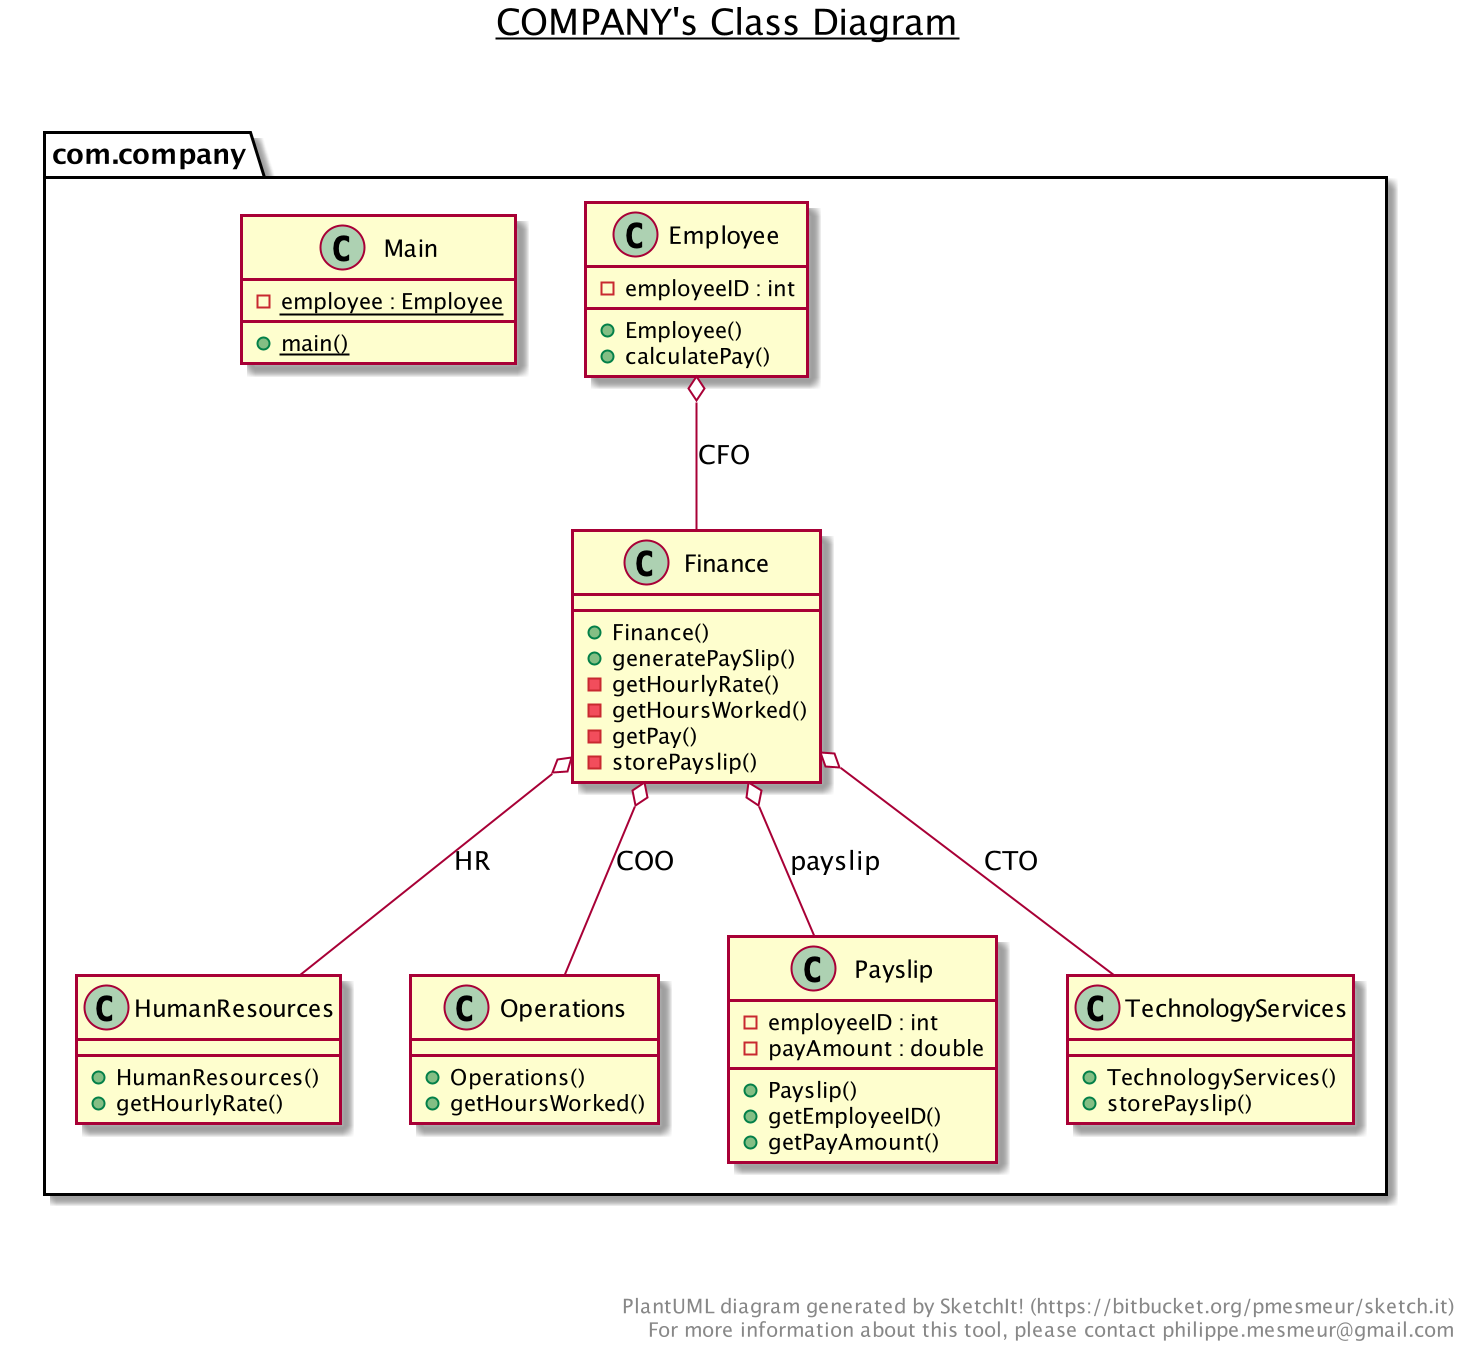

The diagram above was rendered by PlantUML. Its source (embedded in the PNG):
@startuml

title __COMPANY's Class Diagram__\n

  namespace com.company {
    class com.company.Employee {
        - employeeID : int
        + Employee()
        + calculatePay()
    }
  }
  

  namespace com.company {
    class com.company.Finance {
        + Finance()
        + generatePaySlip()
        - getHourlyRate()
        - getHoursWorked()
        - getPay()
        - storePayslip()
    }
  }
  

  namespace com.company {
    class com.company.HumanResources {
        + HumanResources()
        + getHourlyRate()
    }
  }
  

  namespace com.company {
    class com.company.Main {
        {static} - employee : Employee
        {static} + main()
    }
  }
  

  namespace com.company {
    class com.company.Operations {
        + Operations()
        + getHoursWorked()
    }
  }
  

  namespace com.company {
    class com.company.Payslip {
        - employeeID : int
        - payAmount : double
        + Payslip()
        + getEmployeeID()
        + getPayAmount()
    }
  }
  

  namespace com.company {
    class com.company.TechnologyServices {
        + TechnologyServices()
        + storePayslip()
    }
  }
  

  com.company.Employee o-- com.company.Finance : CFO
  com.company.Finance o-- com.company.TechnologyServices : CTO
  com.company.Finance o-- com.company.Operations : COO
  com.company.Finance o-- com.company.HumanResources : HR
  com.company.Finance o-- com.company.Payslip : payslip


right footer


PlantUML diagram generated by SketchIt! (https://bitbucket.org/pmesmeur/sketch.it)
For more information about this tool, please contact philippe.mesmeur@gmail.com
endfooter

@enduml